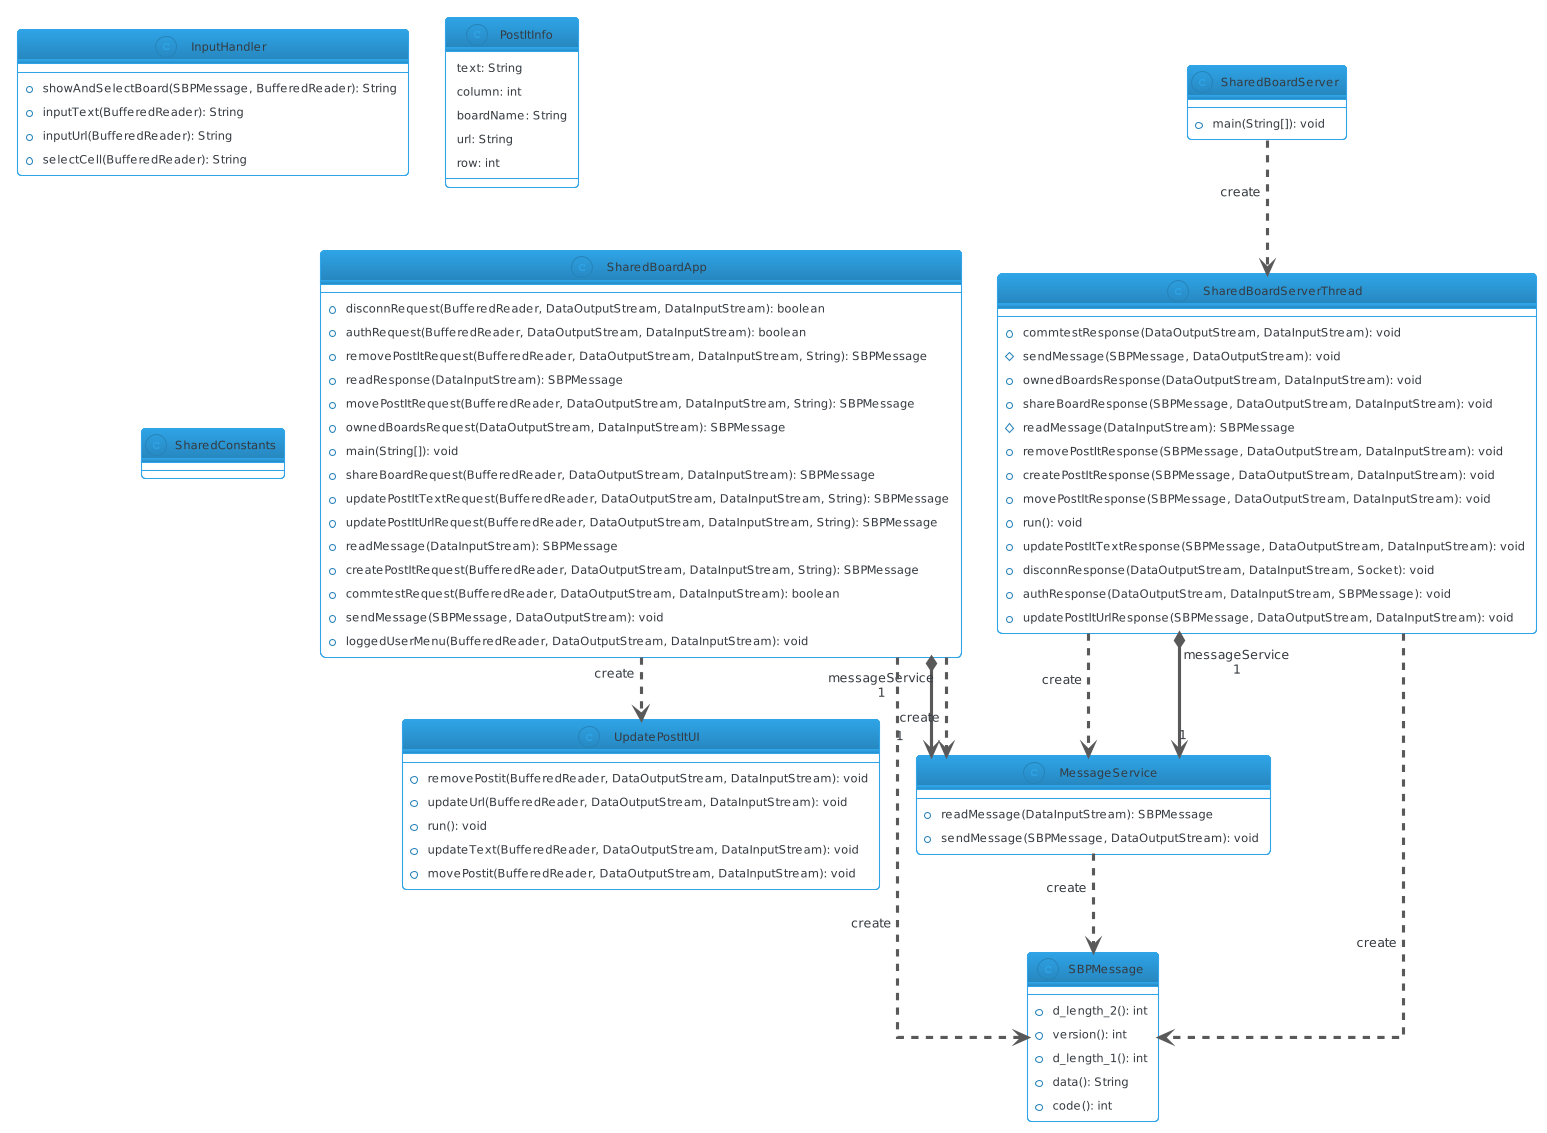

The diagram above was rendered by PlantUML. Its source (embedded in the PNG):
@startuml
!theme cerulean-outline
top to bottom direction
skinparam linetype ortho

class InputHandler {
  + showAndSelectBoard(SBPMessage, BufferedReader): String
  + inputText(BufferedReader): String
  + inputUrl(BufferedReader): String
  + selectCell(BufferedReader): String
}
class MessageService {
  + readMessage(DataInputStream): SBPMessage
  + sendMessage(SBPMessage, DataOutputStream): void
}
class PostItInfo {
   text: String
   column: int
   boardName: String
   url: String
   row: int
}
class SBPMessage {
  + d_length_2(): int
  + version(): int
  + d_length_1(): int
  + data(): String
  + code(): int
}
class SharedBoardApp {
  + disconnRequest(BufferedReader, DataOutputStream, DataInputStream): boolean
  + authRequest(BufferedReader, DataOutputStream, DataInputStream): boolean
  + removePostItRequest(BufferedReader, DataOutputStream, DataInputStream, String): SBPMessage
  + readResponse(DataInputStream): SBPMessage
  + movePostItRequest(BufferedReader, DataOutputStream, DataInputStream, String): SBPMessage
  + ownedBoardsRequest(DataOutputStream, DataInputStream): SBPMessage
  + main(String[]): void
  + shareBoardRequest(BufferedReader, DataOutputStream, DataInputStream): SBPMessage
  + updatePostItTextRequest(BufferedReader, DataOutputStream, DataInputStream, String): SBPMessage
  + updatePostItUrlRequest(BufferedReader, DataOutputStream, DataInputStream, String): SBPMessage
  + readMessage(DataInputStream): SBPMessage
  + createPostItRequest(BufferedReader, DataOutputStream, DataInputStream, String): SBPMessage
  + commtestRequest(BufferedReader, DataOutputStream, DataInputStream): boolean
  + sendMessage(SBPMessage, DataOutputStream): void
  + loggedUserMenu(BufferedReader, DataOutputStream, DataInputStream): void
}
class SharedBoardServer {
  + main(String[]): void
}
class SharedBoardServerThread {
  + commtestResponse(DataOutputStream, DataInputStream): void
  # sendMessage(SBPMessage, DataOutputStream): void
  + ownedBoardsResponse(DataOutputStream, DataInputStream): void
  + shareBoardResponse(SBPMessage, DataOutputStream, DataInputStream): void
  # readMessage(DataInputStream): SBPMessage
  + removePostItResponse(SBPMessage, DataOutputStream, DataInputStream): void
  + createPostItResponse(SBPMessage, DataOutputStream, DataInputStream): void
  + movePostItResponse(SBPMessage, DataOutputStream, DataInputStream): void
  + run(): void
  + updatePostItTextResponse(SBPMessage, DataOutputStream, DataInputStream): void
  + disconnResponse(DataOutputStream, DataInputStream, Socket): void
  + authResponse(DataOutputStream, DataInputStream, SBPMessage): void
  + updatePostItUrlResponse(SBPMessage, DataOutputStream, DataInputStream): void
}
class SharedConstants
class UpdatePostItUI {
  + removePostit(BufferedReader, DataOutputStream, DataInputStream): void
  + updateUrl(BufferedReader, DataOutputStream, DataInputStream): void
  + run(): void
  + updateText(BufferedReader, DataOutputStream, DataInputStream): void
  + movePostit(BufferedReader, DataOutputStream, DataInputStream): void
}

MessageService           -[#595959,dashed]->  SBPMessage              : "«create»"
SharedBoardApp          "1" *-[#595959,plain]-> "messageService\n1" MessageService          
SharedBoardApp           -[#595959,dashed]->  MessageService          : "«create»"
SharedBoardApp           -[#595959,dashed]->  SBPMessage              : "«create»"
SharedBoardApp           -[#595959,dashed]->  UpdatePostItUI          : "«create»"
SharedBoardServer        -[#595959,dashed]->  SharedBoardServerThread : "«create»"
SharedBoardServerThread  -[#595959,dashed]->  MessageService          : "«create»"
SharedBoardServerThread "1" *-[#595959,plain]-> "messageService\n1" MessageService          
SharedBoardServerThread  -[#595959,dashed]->  SBPMessage              : "«create»"
@enduml